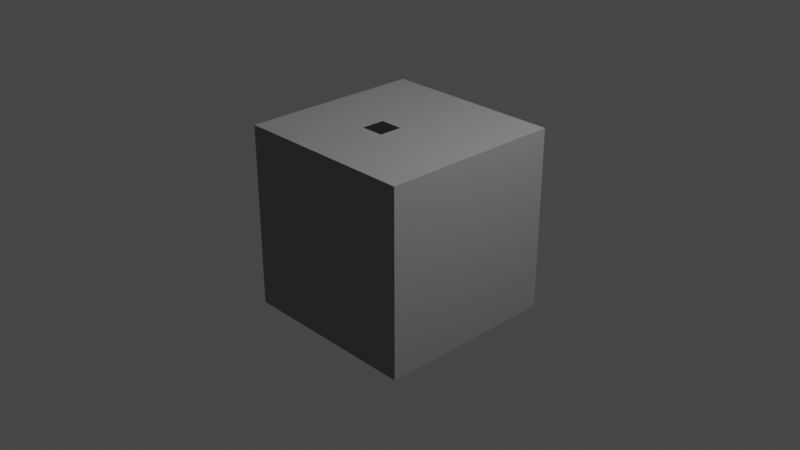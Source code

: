# Source: decal_only_normal.blend  (saved by Blender 2.82.7; exported with 4.5.12 LTS)
import bpy
from mathutils import Matrix  # noqa: F401  (used for matrix-valued properties, if any)

bpy.ops.wm.read_factory_settings(use_empty=True)
scene = bpy.context.scene
scene.name = 'Scene'

# ---- collections
col_collection = bpy.data.collections.new('Collection'); scene.collection.children.link(col_collection)
col_render = bpy.data.collections.new('Render'); scene.collection.children.link(col_render)
col_decals = bpy.data.collections.new('Decals'); scene.collection.children.link(col_decals)
col_subset = bpy.data.collections.new('Subset'); col_decals.children.link(col_subset)

# ---- images (referenced by path relative to the original .blend; pixels are not part of the script)
import os
ASSET_DIR = os.environ.get("B2B_ASSET_DIR", "")  # directory of the original .blend (textures are referenced by path, not embedded)
HERE = os.path.dirname(os.path.abspath(__file__))  # packed textures are extracted next to this script under _unpacked/

def load_image(name, relpath, width, height, colorspace="sRGB"):
    """Load a texture the original file referenced (path relative to the .blend, or extracted next to this script)."""
    p = next((c for c in (os.path.join(HERE, relpath), os.path.join(ASSET_DIR, relpath)) if relpath and os.path.exists(c)), "")
    if p:
        img = bpy.data.images.load(p, check_existing=True)
        img.name = name
    else:  # same state as the original file: an image datablock whose file is absent (Cycles renders it pink)
        img = bpy.data.images.new(name, width, height)
        img.source = "FILE"
        img.filepath = "//" + (relpath or name)
    img.colorspace_settings.name = colorspace
    return img
img_ao_curv_height_opli_001_rcs_inset = load_image('.ao_curv_height.OPLI_001_RCS-inset', 'ao_curv_height.png', 1024, 1024, 'Non-Color')
img_masks_opli_001_rcs_inset = load_image('.masks.OPLI_001_RCS-inset', 'masks.png', 1024, 1024, 'Non-Color')
img_nrm_alpha_opli_001_rcs_inset = load_image('.nrm_alpha.OPLI_001_RCS-inset', 'nrm_alpha.png', 1024, 1024, 'Non-Color')

# ---- materials (node trees are filled in below, after node groups)
mat_material = bpy.data.materials.new('Material')
mat_material.use_transparent_shadow = False
mat_opli_001_rcs_inset_001 = bpy.data.materials.new('.OPLI_001_RCS-inset.001')
mat_opli_001_rcs_inset_001.surface_render_method = 'BLENDED'
mat_opli_001_rcs_inset_001.blend_method = 'BLEND'
mat_opli_001_rcs_inset_001.alpha_threshold = 0.0
mat_opli_001_rcs_inset_001.use_backface_culling = True
mat_opli_001_rcs_inset_001.roughness = 0.5

# ---- node groups
ng_height_opli_001_rcs_inset = bpy.data.node_groups.new('height.OPLI_001_RCS-inset', 'ShaderNodeTree')
_s = ng_height_opli_001_rcs_inset.interface.new_socket(name='Color', in_out='OUTPUT', socket_type='NodeSocketColor')
_s.default_value = (0.0, 0.0, 0.0, 0.0)
_s = ng_height_opli_001_rcs_inset.interface.new_socket(name='UV', in_out='INPUT', socket_type='NodeSocketVector')
_s.min_value = 0.0
_s.max_value = 1.0
_s = ng_height_opli_001_rcs_inset.interface.new_socket(name='Value', in_out='INPUT', socket_type='NodeSocketFloat')
_s.default_value = 0.5
_s.min_value = -1e+04
_s.max_value = 1e+04
_s = ng_height_opli_001_rcs_inset.interface.new_socket(name='Mult', in_out='INPUT', socket_type='NodeSocketFloat')
_s.default_value = 0.5
_s.min_value = -1e+04
_s.max_value = 1e+04
_s = ng_height_opli_001_rcs_inset.interface.new_socket(name='Cross', in_out='INPUT', socket_type='NodeSocketColor')
_s.default_value = (0.5, 0.5, 0.5, 1.0)
_s = ng_height_opli_001_rcs_inset.interface.new_socket(name='UV2', in_out='INPUT', socket_type='NodeSocketColor')
_s.default_value = (0.5, 0.5, 0.5, 1.0)
_N = ng_height_opli_001_rcs_inset.nodes; _L = ng_height_opli_001_rcs_inset.links
n0 = _N.new('NodeFrame'); n0.name = 'Frame'; n0.location = (-544, 252)
n0.width = 905
n1 = _N.new('ShaderNodeMix'); n1.name = 'Mix'; n1.location = (396, -34)
n1.width = 100
n1.data_type = 'RGBA'
n1.blend_type = 'MULTIPLY'
n1.inputs[0].default_value = 1.0
n2 = _N.new('ShaderNodeMix'); n2.name = 'Mix.001'; n2.location = (523, -172)
n2.width = 100
n2.data_type = 'RGBA'
n2.blend_type = 'ADD'
n2.inputs[0].default_value = 1.0
n3 = _N.new('NodeGroupOutput'); n3.name = 'Group Output'; n3.location = (723, 0)
n4 = _N.new('ShaderNodeMath'); n4.name = 'Math.002'; n4.location = (755, -160)
n4.width = 120
n4.inputs[2].default_value = 0.0
n5 = _N.new('ShaderNodeMath'); n5.name = 'Math.001'; n5.location = (558, -133)
n5.width = 120
n5.operation = 'MULTIPLY'
n5.inputs[2].default_value = 0.0
n6 = _N.new('ShaderNodeSeparateColor'); n6.name = 'Separate RGB'; n6.location = (329, -57)
n7 = _N.new('ShaderNodeTexImage'); n7.name = 'height.OPLI_001_RCS-inset'; n7.location = (30, -30)
n7.label = 'HEIGHT'
n7.width = 228
n7.image = img_ao_curv_height_opli_001_rcs_inset
n8 = _N.new('NodeGroupInput'); n8.name = 'Group Input'; n8.location = (-758, -52)
n4.parent = n0
n5.parent = n0
n6.parent = n0
n7.parent = n0
_L.new(n5.outputs[0], n4.inputs[0])
_L.new(n1.outputs[2], n2.inputs[6])
_L.new(n4.outputs[0], n1.inputs[6])
_L.new(n8.outputs[1], n5.inputs[1])
_L.new(n8.outputs[2], n4.inputs[1])
_L.new(n2.outputs[2], n3.inputs[0])
_L.new(n8.outputs[3], n1.inputs[7])
_L.new(n8.outputs[4], n2.inputs[7])
_L.new(n8.outputs[0], n7.inputs[0])
_L.new(n7.outputs[0], n6.inputs[0])
_L.new(n6.outputs[2], n5.inputs[0])
n3.is_active_output = True
ng_parallax_opli_001_rcs_inset = bpy.data.node_groups.new('parallax.OPLI_001_RCS-inset', 'ShaderNodeTree')
_s = ng_parallax_opli_001_rcs_inset.interface.new_socket(name='Vector', in_out='OUTPUT', socket_type='NodeSocketVector')
_s.min_value = 0.0
_s.max_value = 0.0
_s = ng_parallax_opli_001_rcs_inset.interface.new_socket(name='tangent', in_out='OUTPUT', socket_type='NodeSocketVector')
_s = ng_parallax_opli_001_rcs_inset.interface.new_socket(name='bino', in_out='OUTPUT', socket_type='NodeSocketVector')
_s = ng_parallax_opli_001_rcs_inset.interface.new_socket(name='no', in_out='OUTPUT', socket_type='NodeSocketVector')
_s = ng_parallax_opli_001_rcs_inset.interface.new_socket(name='Amount', in_out='INPUT', socket_type='NodeSocketFloat')
_s.default_value = 0.1
_s.min_value = 0.0
_s.max_value = 0.5
_N = ng_parallax_opli_001_rcs_inset.nodes; _L = ng_parallax_opli_001_rcs_inset.links
n0 = _N.new('NodeFrame'); n0.name = 'TBN.001'; n0.location = (4482, -656)
n0.label = 'TBN'
n0.width = 765
n0.shrink = False
n0.label_size = 36
n1 = _N.new('NodeFrame'); n1.name = 'TBN.002'; n1.location = (3893, 551)
n1.label = 'TBN'
n1.width = 746
n1.shrink = False
n1.label_size = 36
n2 = _N.new('NodeFrame'); n2.name = 'TBN'; n2.location = (2859, 972)
n2.label = 'TBN'
n2.width = 947
n2.shrink = False
n2.label_size = 36
n3 = _N.new('NodeReroute'); n3.name = 'Reroute.002'; n3.location = (3943, -1005)
n3.width = 16
n3.socket_idname = 'NodeSocketFloat'
n4 = _N.new('NodeReroute'); n4.name = 'Reroute.011'; n4.location = (4514, -370)
n4.width = 16
n5 = _N.new('NodeReroute'); n5.name = 'Reroute.001'; n5.location = (4146, -789)
n5.width = 16
n5.socket_idname = 'NodeSocketVector'
n6 = _N.new('NodeReroute'); n6.name = 'Reroute.007'; n6.location = (5405, 857)
n6.width = 16
n6.socket_idname = 'NodeSocketVector'
n7 = _N.new('NodeReroute'); n7.name = 'Reroute.008'; n7.location = (5308, 774)
n7.width = 16
n7.socket_idname = 'NodeSocketVector'
n8 = _N.new('NodeReroute'); n8.name = 'Reroute.010'; n8.location = (5195, 682)
n8.width = 16
n8.socket_idname = 'NodeSocketVector'
n9 = _N.new('NodeReroute'); n9.name = 'Reroute.003'; n9.location = (4513, -83)
n9.width = 16
n10 = _N.new('NodeReroute'); n10.name = 'Reroute.009'; n10.location = (3600, -40)
n10.width = 16
n10.socket_idname = 'NodeSocketVector'
n11 = _N.new('ShaderNodeCameraData'); n11.name = 'Camera Data.001'; n11.location = (3129, -42)
n11.width = 95
n12 = _N.new('NodeReroute'); n12.name = 'Reroute.006'; n12.location = (3608, 825)
n12.width = 16
n12.socket_idname = 'NodeSocketVector'
n13 = _N.new('NodeReroute'); n13.name = 'Reroute.005'; n13.location = (3604, 676)
n13.width = 16
n13.socket_idname = 'NodeSocketVector'
n14 = _N.new('NodeReroute'); n14.name = 'Reroute.004'; n14.location = (3582, 395)
n14.width = 16
n14.socket_idname = 'NodeSocketVector'
n15 = _N.new('ShaderNodeTexCoord'); n15.name = 'Texture Coordinate'; n15.location = (3860, -694)
n15.width = 150
n16 = _N.new('ShaderNodeVectorMath'); n16.name = 'Vector Math.002'; n16.location = (177, -493)
n16.width = 80
n16.operation = 'DOT_PRODUCT'
n17 = _N.new('ShaderNodeCombineColor'); n17.name = 'Combine RGB'; n17.location = (334, -407)
n17.width = 80
n18 = _N.new('ShaderNodeVectorMath'); n18.name = 'Vector Math.001'; n18.location = (169, -391)
n18.width = 80
n18.operation = 'DOT_PRODUCT'
n19 = _N.new('ShaderNodeVectorMath'); n19.name = 'Vector Math'; n19.location = (170, -288)
n19.width = 80
n19.operation = 'DOT_PRODUCT'
n20 = _N.new('ShaderNodeMath'); n20.name = 'Math'; n20.location = (3670, -1104)
n20.operation = 'MULTIPLY'
n20.inputs[1].default_value = -0.5
n20.inputs[2].default_value = 0.0
n21 = _N.new('ShaderNodeMath'); n21.name = 'Math.001'; n21.location = (3440, -1013)
n21.hide = True
n21.operation = 'SUBTRACT'
n21.inputs[0].default_value = 0.0
n21.inputs[2].default_value = 0.0
n22 = _N.new('ShaderNodeSeparateColor'); n22.name = 'Separate RGB'; n22.location = (5370, -1287)
n23 = _N.new('NodeGroupOutput'); n23.name = 'Group Output'; n23.location = (5810, -1170)
n24 = _N.new('ShaderNodeCombineXYZ'); n24.name = 'Combine XYZ'; n24.location = (5590, -1270)
n25 = _N.new('NodeReroute'); n25.name = 'Reroute'; n25.location = (3946, -1140)
n25.width = 16
n25.socket_idname = 'NodeSocketFloat'
n26 = _N.new('ShaderNodeVectorTransform'); n26.name = 'Vector Transform.001'; n26.location = (252, -52)
n26.convert_to = 'CAMERA'
n27 = _N.new('ShaderNodeNewGeometry'); n27.name = 'Geometry'; n27.location = (33, -432)
n28 = _N.new('ShaderNodeVectorTransform'); n28.name = 'Vector Transform'; n28.location = (245, -437)
n28.width = 160
n28.convert_to = 'CAMERA'
n29 = _N.new('ShaderNodeTangent'); n29.name = 'Tangent.001'; n29.location = (30, -30)
n29.direction_type = 'UV_MAP'
n30 = _N.new('ShaderNodeVectorMath'); n30.name = 'Vector Math.003'; n30.location = (437, -196)
n30.operation = 'CROSS_PRODUCT'
n31 = _N.new('ShaderNodeGroup'); n31.name = 'height.OPLI_001_RCS-inset.002'; n31.location = (589, -173)
n31.label = 'Height Group'
n31.width = 120
n31.node_tree = ng_height_opli_001_rcs_inset
n32 = _N.new('ShaderNodeGroup'); n32.name = 'height.OPLI_001_RCS-inset.005'; n32.location = (568, -411)
n32.label = 'Height Group'
n32.width = 120
n32.node_tree = ng_height_opli_001_rcs_inset
n33 = _N.new('ShaderNodeGroup'); n33.name = 'height.OPLI_001_RCS-inset.008'; n33.location = (536, -689)
n33.label = 'Height Group'
n33.width = 120
n33.node_tree = ng_height_opli_001_rcs_inset
n34 = _N.new('ShaderNodeGroup'); n34.name = 'height.OPLI_001_RCS-inset.007'; n34.location = (323, -621)
n34.label = 'Height Group'
n34.width = 120
n34.node_tree = ng_height_opli_001_rcs_inset
n35 = _N.new('ShaderNodeGroup'); n35.name = 'height.OPLI_001_RCS-inset.006'; n35.location = (109, -586)
n35.label = 'Height Group'
n35.width = 120
n35.node_tree = ng_height_opli_001_rcs_inset
n36 = _N.new('ShaderNodeGroup'); n36.name = 'height.OPLI_001_RCS-inset.003'; n36.location = (147, -347)
n36.label = 'Height Group'
n36.width = 120
n36.node_tree = ng_height_opli_001_rcs_inset
n37 = _N.new('ShaderNodeGroup'); n37.name = 'height.OPLI_001_RCS-inset.004'; n37.location = (362, -360)
n37.label = 'Height Group'
n37.width = 120
n37.node_tree = ng_height_opli_001_rcs_inset
n38 = _N.new('ShaderNodeGroup'); n38.name = 'height.OPLI_001_RCS-inset.001'; n38.location = (384, -104)
n38.label = 'Height Group'
n38.width = 120
n38.node_tree = ng_height_opli_001_rcs_inset
n39 = _N.new('ShaderNodeGroup'); n39.name = 'height.OPLI_001_RCS-inset'; n39.location = (30, -65)
n39.label = 'Height Group'
n39.width = 266
n39.node_tree = ng_height_opli_001_rcs_inset
n40 = _N.new('NodeGroupInput'); n40.name = 'Group Input'; n40.location = (3200, -987)
n40.width = 133
n41 = _N.new('ShaderNodeVectorMath'); n41.name = 'Vector Math.004'; n41.location = (302, 55)
n41.operation = 'NORMALIZE'
n16.parent = n1
n17.parent = n1
n18.parent = n1
n19.parent = n1
n26.parent = n2
n27.parent = n2
n28.parent = n2
n29.parent = n2
n30.parent = n2
n31.parent = n0
n32.parent = n0
n33.parent = n0
n34.parent = n0
n35.parent = n0
n36.parent = n0
n37.parent = n0
n38.parent = n0
n39.parent = n0
_L.new(n18.outputs[1], n17.inputs[1])
_L.new(n19.outputs[1], n17.inputs[0])
_L.new(n3.outputs[0], n39.inputs[1])
_L.new(n5.outputs[0], n39.inputs[0])
_L.new(n4.outputs[0], n39.inputs[3])
_L.new(n5.outputs[0], n39.inputs[4])
_L.new(n39.outputs[0], n38.inputs[0])
_L.new(n39.outputs[0], n38.inputs[4])
_L.new(n38.outputs[0], n31.inputs[0])
_L.new(n38.outputs[0], n31.inputs[4])
_L.new(n31.outputs[0], n36.inputs[0])
_L.new(n31.outputs[0], n36.inputs[4])
_L.new(n36.outputs[0], n37.inputs[0])
_L.new(n36.outputs[0], n37.inputs[4])
_L.new(n37.outputs[0], n32.inputs[0])
_L.new(n37.outputs[0], n32.inputs[4])
_L.new(n32.outputs[0], n35.inputs[0])
_L.new(n32.outputs[0], n35.inputs[4])
_L.new(n35.outputs[0], n34.inputs[0])
_L.new(n35.outputs[0], n34.inputs[4])
_L.new(n34.outputs[0], n33.inputs[0])
_L.new(n34.outputs[0], n33.inputs[4])
_L.new(n4.outputs[0], n38.inputs[3])
_L.new(n4.outputs[0], n31.inputs[3])
_L.new(n4.outputs[0], n36.inputs[3])
_L.new(n4.outputs[0], n35.inputs[3])
_L.new(n4.outputs[0], n34.inputs[3])
_L.new(n4.outputs[0], n33.inputs[3])
_L.new(n4.outputs[0], n32.inputs[3])
_L.new(n4.outputs[0], n37.inputs[3])
_L.new(n3.outputs[0], n38.inputs[1])
_L.new(n3.outputs[0], n31.inputs[1])
_L.new(n3.outputs[0], n36.inputs[1])
_L.new(n3.outputs[0], n37.inputs[1])
_L.new(n3.outputs[0], n32.inputs[1])
_L.new(n3.outputs[0], n35.inputs[1])
_L.new(n3.outputs[0], n34.inputs[1])
_L.new(n3.outputs[0], n33.inputs[1])
_L.new(n25.outputs[0], n39.inputs[2])
_L.new(n9.outputs[0], n4.inputs[0])
_L.new(n10.outputs[0], n19.inputs[1])
_L.new(n10.outputs[0], n18.inputs[1])
_L.new(n10.outputs[0], n16.inputs[1])
_L.new(n27.outputs[1], n28.inputs[0])
_L.new(n29.outputs[0], n26.inputs[0])
_L.new(n26.outputs[0], n30.inputs[0])
_L.new(n28.outputs[0], n30.inputs[1])
_L.new(n33.outputs[0], n22.inputs[0])
_L.new(n17.outputs[0], n9.inputs[0])
_L.new(n16.outputs[1], n17.inputs[2])
_L.new(n15.outputs[2], n5.inputs[0])
_L.new(n25.outputs[0], n38.inputs[2])
_L.new(n25.outputs[0], n31.inputs[2])
_L.new(n25.outputs[0], n36.inputs[2])
_L.new(n25.outputs[0], n37.inputs[2])
_L.new(n25.outputs[0], n32.inputs[2])
_L.new(n25.outputs[0], n35.inputs[2])
_L.new(n25.outputs[0], n34.inputs[2])
_L.new(n25.outputs[0], n33.inputs[2])
_L.new(n20.outputs[0], n25.inputs[0])
_L.new(n12.outputs[0], n19.inputs[0])
_L.new(n13.outputs[0], n18.inputs[0])
_L.new(n14.outputs[0], n16.inputs[0])
_L.new(n11.outputs[0], n10.inputs[0])
_L.new(n26.outputs[0], n12.inputs[0])
_L.new(n28.outputs[0], n14.inputs[0])
_L.new(n6.outputs[0], n23.inputs[1])
_L.new(n7.outputs[0], n23.inputs[2])
_L.new(n8.outputs[0], n23.inputs[3])
_L.new(n12.outputs[0], n6.inputs[0])
_L.new(n13.outputs[0], n7.inputs[0])
_L.new(n14.outputs[0], n8.inputs[0])
_L.new(n40.outputs[0], n21.inputs[1])
_L.new(n21.outputs[0], n20.inputs[0])
_L.new(n21.outputs[0], n3.inputs[0])
_L.new(n22.outputs[0], n24.inputs[0])
_L.new(n22.outputs[1], n24.inputs[1])
_L.new(n22.outputs[2], n24.inputs[2])
_L.new(n24.outputs[0], n23.inputs[0])
_L.new(n41.outputs[0], n13.inputs[0])
_L.new(n30.outputs[0], n41.inputs[0])
n23.is_active_output = True
ng_auto_smooth = bpy.data.node_groups.new('Auto Smooth', 'GeometryNodeTree')
_s = ng_auto_smooth.interface.new_socket(name='Geometry', in_out='OUTPUT', socket_type='NodeSocketGeometry')
_s = ng_auto_smooth.interface.new_socket(name='Geometry', in_out='INPUT', socket_type='NodeSocketGeometry')
_s = ng_auto_smooth.interface.new_socket(name='Angle', in_out='INPUT', socket_type='NodeSocketFloat')
_s.subtype = 'ANGLE'
_s.min_value = 0.0
_s.max_value = 3.142
ng_auto_smooth.is_modifier = True
_N = ng_auto_smooth.nodes; _L = ng_auto_smooth.links
n0 = _N.new('NodeGroupOutput'); n0.name = 'Group Output'; n0.location = (480, -100)
n1 = _N.new('NodeGroupInput'); n1.name = 'Group Input'; n1.location = (-420, -300)
n2 = _N.new('NodeGroupInput'); n2.name = 'Group Input.001'; n2.location = (-60, -100)
n3 = _N.new('GeometryNodeSetShadeSmooth'); n3.name = 'Set Shade Smooth'; n3.location = (120, -100)
n3.domain = 'EDGE'
n4 = _N.new('GeometryNodeSetShadeSmooth'); n4.name = 'Set Shade Smooth.001'; n4.location = (300, -100)
n5 = _N.new('GeometryNodeInputMeshEdgeAngle'); n5.name = 'Edge Angle'; n5.location = (-420, -220)
n6 = _N.new('GeometryNodeInputEdgeSmooth'); n6.name = 'Is Edge Smooth'; n6.location = (-60, -160)
n7 = _N.new('GeometryNodeInputShadeSmooth'); n7.name = 'Is Face Smooth'; n7.location = (-240, -340)
n8 = _N.new('FunctionNodeBooleanMath'); n8.name = 'Boolean Math'; n8.location = (-60, -220)
n9 = _N.new('FunctionNodeCompare'); n9.name = 'Compare'; n9.location = (-240, -180)
n9.operation = 'LESS_EQUAL'
_L.new(n5.outputs[0], n9.inputs[0])
_L.new(n4.outputs[0], n0.inputs[0])
_L.new(n1.outputs[1], n9.inputs[1])
_L.new(n9.outputs[0], n8.inputs[0])
_L.new(n7.outputs[0], n8.inputs[1])
_L.new(n2.outputs[0], n3.inputs[0])
_L.new(n6.outputs[0], n3.inputs[1])
_L.new(n3.outputs[0], n4.inputs[0])
_L.new(n8.outputs[0], n3.inputs[2])
n0.is_active_output = True

# ---- material node trees
mat_material.use_nodes = True; mat_material.node_tree.nodes.clear()
_N = mat_material.node_tree.nodes; _L = mat_material.node_tree.links
n0 = _N.new('ShaderNodeOutputMaterial'); n0.name = 'Material Output'; n0.location = (300, 300)
n1 = _N.new('ShaderNodeBsdfPrincipled'); n1.name = 'Principled BSDF'; n1.location = (10, 300)
n1.distribution = 'GGX'
n1.subsurface_method = 'BURLEY'
n1.inputs[0].default_value = (0.2787, 0.2787, 0.2787, 1.0)
n1.inputs[2].default_value = 0.7591
n1.inputs[3].default_value = 1.45
n1.inputs[13].default_value = 0.3227
n1.inputs[27].default_value = (0.0, 0.0, 0.0, 1.0)
n1.inputs[28].default_value = 1.0
_L.new(n1.outputs[0], n0.inputs[0])
n0.is_active_output = True
mat_opli_001_rcs_inset_001.use_nodes = True; mat_opli_001_rcs_inset_001.node_tree.nodes.clear()
_N = mat_opli_001_rcs_inset_001.node_tree.nodes; _L = mat_opli_001_rcs_inset_001.node_tree.links
n0 = _N.new('ShaderNodeOutputMaterial'); n0.name = 'Material Output'; n0.location = (214, 484)
n0.target = 'CYCLES'
n1 = _N.new('ShaderNodeGroup'); n1.name = 'parallax.OPLI_001_RCS-inset'; n1.location = (-1217, -167)
n1.label = 'Parallax Group'
n1.width = 235
n1.node_tree = ng_parallax_opli_001_rcs_inset
n1.inputs[0].default_value = 0.1
n2 = _N.new('ShaderNodeTexImage'); n2.name = 'masks.OPLI_001_RCS-inset'; n2.location = (-742, -225)
n2.label = 'MASKS'
n2.width = 301
n2.image = img_masks_opli_001_rcs_inset
n3 = _N.new('ShaderNodeSeparateColor'); n3.name = 'Separate RGB'; n3.location = (-359, -70)
n4 = _N.new('ShaderNodeTexImage'); n4.name = 'ao_curv_height.OPLI_001_RCS-inset'; n4.location = (-745, 40)
n4.label = 'AO_CURV_HEIGHT'
n4.width = 301
n4.image = img_ao_curv_height_opli_001_rcs_inset
n5 = _N.new('ShaderNodeBsdfPrincipled'); n5.name = 'Principled BSDF'; n5.location = (-63, 459)
n5.distribution = 'GGX'
n5.subsurface_method = 'BURLEY'
n5.inputs[0].default_value = (0.2787, 0.2787, 0.2787, 1.0)
n5.inputs[2].default_value = 0.7591
n5.inputs[3].default_value = 1.45
n5.inputs[13].default_value = 0.3227
n5.inputs[27].default_value = (0.0, 0.0, 0.0, 1.0)
n5.inputs[28].default_value = 1.0
n6 = _N.new('ShaderNodeTexImage'); n6.name = 'nrm_alpha.OPLI_001_RCS-inset'; n6.location = (-740, 306)
n6.label = 'NRM_ALPHA'
n6.width = 295
n6.image = img_nrm_alpha_opli_001_rcs_inset
n7 = _N.new('ShaderNodeNormalMap'); n7.name = 'Normal Map'; n7.location = (-92, -225)
n8 = _N.new('ShaderNodeMix'); n8.name = 'Mix'; n8.location = (-299, 283)
n8.data_type = 'RGBA'
n8.blend_type = 'MULTIPLY'
n8.inputs[0].default_value = 1.0
n9 = _N.new('ShaderNodeOutputMaterial'); n9.name = 'Material Output.001'; n9.location = (0, 0)
n9.target = 'EEVEE'
n10 = _N.new('ShaderNodeMixShader'); n10.name = 'Mix Shader'; n10.location = (0, 0)
n10.label = 'Disable Shadow'
n10.hide = True
n11 = _N.new('ShaderNodeLightPath'); n11.name = 'Light Path'; n11.location = (0, 0)
n11.hide = True
n12 = _N.new('ShaderNodeBsdfTransparent'); n12.name = 'Transparent BSDF'; n12.location = (0, 0)
n12.hide = True
_L.new(n1.outputs[0], n4.inputs[0])
_L.new(n1.outputs[0], n2.inputs[0])
_L.new(n1.outputs[0], n6.inputs[0])
_L.new(n6.outputs[1], n8.inputs[7])
_L.new(n4.outputs[0], n3.inputs[0])
_L.new(n3.outputs[0], n8.inputs[6])
_L.new(n5.outputs[0], n0.inputs[0])
_L.new(n6.outputs[0], n7.inputs[1])
_L.new(n7.outputs[0], n5.inputs[5])
_L.new(n6.outputs[1], n5.inputs[4])
_L.new(n5.outputs[0], n10.inputs[1])
_L.new(n10.outputs[0], n9.inputs[0])
_L.new(n11.outputs[1], n10.inputs[0])
_L.new(n12.outputs[0], n10.inputs[2])
n0.is_active_output = True

# ---- world
world_world = bpy.data.worlds.new('World'); scene.world = world_world
world_world.use_nodes = True; world_world.node_tree.nodes.clear()
_N = world_world.node_tree.nodes; _L = world_world.node_tree.links
n0 = _N.new('ShaderNodeOutputWorld'); n0.name = 'World Output'; n0.location = (300, 300)
n1 = _N.new('ShaderNodeBackground'); n1.name = 'Background'; n1.location = (10, 300)
n1.inputs[0].default_value = (0.05088, 0.05088, 0.05088, 1.0)
_L.new(n1.outputs[0], n0.inputs[0])
n0.is_active_output = True
world_world.color = (0.05088, 0.05088, 0.05088)
world_world.use_sun_shadow = False
world_world.sun_shadow_jitter_overblur = 0.0

# ---- cameras
cam_camera = bpy.data.cameras.new('Camera')
cam_camera.clip_end = 100.0
cam_camera.ortho_scale = 7.314

# ---- lights
light_light = bpy.data.lights.new('Light', 'POINT')
light_light.transmission_factor = 0.0
light_light.energy = 1000.0
light_light.shadow_soft_size = 0.1
light_light.shadow_maximum_resolution = 0.006
light_light.use_absolute_resolution = True

# ---- meshes
me_cube = bpy.data.meshes.new('Cube')
me_cube.from_pydata([(-1.0, -1.0, -1.0), (-1.0, -1.0, 1.0), (-1.0, 1.0, -1.0), (-1.0, 1.0, 1.0), (1.0, -1.0, -1.0), (1.0, -1.0, 1.0), (1.0, 1.0, -1.0), (1.0, 1.0, 1.0)], [], [(0, 1, 3, 2), (2, 3, 7, 6), (6, 7, 5, 4), (4, 5, 1, 0), (2, 6, 4, 0), (7, 3, 1, 5)])
_uv = me_cube.uv_layers.new(name='UVMap')
_uv.uv.foreach_set('vector', [0.375, 0.0, 0.625, 0.0, 0.625, 0.25, 0.375, 0.25, 0.375, 0.25, 0.625, 0.25, 0.625, 0.5, 0.375, 0.5, 0.375, 0.5, 0.625, 0.5, 0.625, 0.75, 0.375, 0.75, 0.375, 0.75, 0.625, 0.75, 0.625, 1.0, 0.375, 1.0, 0.125, 0.5, 0.375, 0.5, 0.375, 0.75, 0.125, 0.75, 0.625, 0.5, 0.875, 0.5, 0.875, 0.75, 0.625, 0.75])
me_cube.materials.append(mat_material)
me_cube.use_remesh_fix_poles = True
me_cube.use_remesh_preserve_attributes = False
me_cube.use_mirror_vertex_groups = False
me_cube.update()
me_opli_001_rcs_inset = bpy.data.meshes.new('OPLI_001_RCS-inset')
me_opli_001_rcs_inset.from_pydata([(-0.128, -0.128, 0.0), (0.128, -0.128, 0.0), (0.128, 0.128, 0.0), (-0.128, 0.128, 0.0)], [], [(0, 1, 2, 3)])
_uv = me_opli_001_rcs_inset.uv_layers.new(name='UVMap')
_uv.uv.foreach_set('vector', [0.0, 0.0, 1.0, 0.0, 1.0, 1.0, 0.0, 1.0])
me_opli_001_rcs_inset.materials.append(mat_opli_001_rcs_inset_001)
me_opli_001_rcs_inset.use_remesh_fix_poles = True
me_opli_001_rcs_inset.use_remesh_preserve_attributes = False
me_opli_001_rcs_inset.use_mirror_vertex_groups = False
me_opli_001_rcs_inset.update()

# ---- objects
ob_cube = bpy.data.objects.new('Cube', me_cube)
ob_camera = bpy.data.objects.new('Camera', cam_camera)
ob_light = bpy.data.objects.new('Light', light_light)
ob_opli_001_rcs_inset = bpy.data.objects.new('OPLI_001_RCS-inset', me_opli_001_rcs_inset)

# ---- transforms, parenting, visibility, modifiers, constraints
ob_cube.location = (0.0, 0.0, 0.0)
ob_cube.lineart.crease_threshold = 0.0
ob_camera.location = (7.359, -6.926, 4.958)
ob_camera.rotation_euler = (1.109, 0.0, 0.8149)
ob_camera.lock_rotations_4d = False
ob_camera.empty_display_type = 'ARROWS'
ob_camera.color = (0.0, 0.0, 0.0, 0.0)
ob_camera.display_type = 'WIRE'
ob_camera.lineart.crease_threshold = 0.0
ob_light.location = (4.076, 1.005, 5.904)
ob_light.rotation_euler = (0.6503, 0.05522, 1.866)
ob_light.lock_rotations_4d = False
ob_light.empty_display_type = 'ARROWS'
ob_light.color = (0.0, 0.0, 0.0, 0.0)
ob_light.lineart.crease_threshold = 0.0
ob_opli_001_rcs_inset.parent = ob_cube
ob_opli_001_rcs_inset.location = (-0.09085, -0.1469, 1.0)
ob_opli_001_rcs_inset.rotation_euler = (0.0, 0.0, -1.571)
ob_opli_001_rcs_inset.visible_diffuse = False
ob_opli_001_rcs_inset.visible_shadow = False
ob_opli_001_rcs_inset.lineart.crease_threshold = 0.0
_m = ob_opli_001_rcs_inset.modifiers.new('Displace', 'DISPLACE')
_m.mid_level = 0.9999
_m = ob_opli_001_rcs_inset.modifiers.new('NormalTransfer', 'DATA_TRANSFER')
_m.object = ob_cube
_m.use_loop_data = True
_m.data_types_loops = {'CUSTOM_NORMAL'}
_m.loop_mapping = 'POLYINTERP_LNORPROJ'
_m = ob_opli_001_rcs_inset.modifiers.new('Auto Smooth', 'NODES')
_m.node_group = ng_auto_smooth
_gi = [s.identifier for s in ng_auto_smooth.interface.items_tree if s.item_type == 'SOCKET' and s.in_out == 'INPUT']
_m[_gi[1]] = 0.5236  # Angle

# ---- collection membership
col_collection.objects.link(ob_cube)
col_render.objects.link(ob_camera)
col_render.objects.link(ob_light)
col_subset.objects.link(ob_opli_001_rcs_inset)

# ---- scene / render settings (as saved in the file)
scene.camera = ob_camera
scene.frame_start = 1; scene.frame_end = 250; scene.frame_set(1)
scene.render.engine = 'BLENDER_EEVEE_NEXT'
scene.cycles.use_denoising = False
scene.cycles.samples = 128
scene.cycles.sampling_pattern = 'TABULATED_SOBOL'
scene.cycles.use_adaptive_sampling = False
scene.cycles.use_light_tree = False
scene.view_settings.view_transform = 'Filmic'
bpy.context.view_layer.update()
